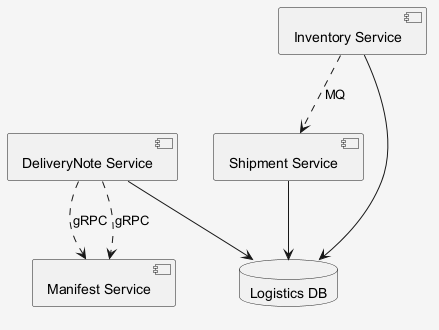

The diagram above was rendered by PlantUML. Its source (embedded in the PNG):
@startuml
skinparam shadowing false
skinparam backgroundColor #F5F5F5
component "DeliveryNote Service" as C_DeliveryNoteService
component "Inventory Service" as C_InventoryService
component "Shipment Service" as C_ShipmentService
component "Manifest Service" as C_ManifestService
database "Logistics DB" as DB_logistics
C_DeliveryNoteService --> DB_logistics
C_InventoryService --> DB_logistics
C_ShipmentService --> DB_logistics
C_DeliveryNoteService ..> C_ManifestService : gRPC
C_DeliveryNoteService ..> C_ManifestService : gRPC
C_InventoryService ..> C_ShipmentService : MQ
@enduml